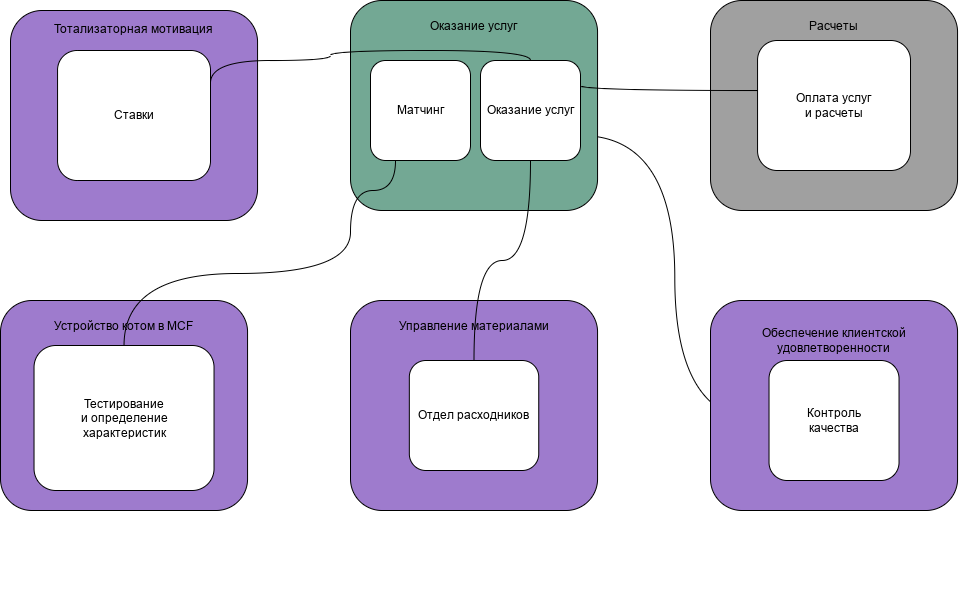

The diagram above was exported from draw.io. Its source (the exported page's mxGraphModel, read from the mxfile embedded in the PNG):
<mxGraphModel dx="1886" dy="1069" grid="1" gridSize="10" guides="1" tooltips="1" connect="1" arrows="1" fold="1" page="1" pageScale="1" pageWidth="1169" pageHeight="827" math="0" shadow="0">
  <root>
    <mxCell id="0" />
    <mxCell id="1" parent="0" />
    <mxCell id="wig7u1WO7MASWXM3mxRy-4" style="edgeStyle=orthogonalEdgeStyle;orthogonalLoop=1;jettySize=auto;html=1;exitX=1;exitY=0.75;exitDx=0;exitDy=0;entryX=0;entryY=0.5;entryDx=0;entryDy=0;curved=1;" parent="1" source="wig7u1WO7MASWXM3mxRy-5" target="wig7u1WO7MASWXM3mxRy-10" edge="1">
      <mxGeometry relative="1" as="geometry" />
    </mxCell>
    <mxCell id="fpALSdUo2TDQL6afOGSB-9" value="" style="group" parent="1" vertex="1" connectable="0">
      <mxGeometry x="30" y="30" width="247.06" height="210" as="geometry" />
    </mxCell>
    <mxCell id="fpALSdUo2TDQL6afOGSB-3" value="Тотализаторная мотивация&lt;br&gt;&lt;br&gt;&lt;br&gt;&lt;br&gt;&lt;br&gt;&lt;br&gt;&lt;br&gt;&lt;br&gt;&lt;br&gt;&lt;br&gt;&lt;br&gt;&lt;br&gt;&lt;br&gt;" style="rounded=1;whiteSpace=wrap;html=1;fillColor=#9E7BCD;" parent="fpALSdUo2TDQL6afOGSB-9" vertex="1">
      <mxGeometry width="247.06" height="210" as="geometry" />
    </mxCell>
    <mxCell id="wig7u1WO7MASWXM3mxRy-6" value="Ставки" style="rounded=1;whiteSpace=wrap;html=1;" parent="fpALSdUo2TDQL6afOGSB-9" vertex="1">
      <mxGeometry x="47.06" y="40" width="152.94" height="130" as="geometry" />
    </mxCell>
    <mxCell id="fpALSdUo2TDQL6afOGSB-11" value="" style="group" parent="1" vertex="1" connectable="0">
      <mxGeometry x="370" y="20" width="247.05999999999995" height="210" as="geometry" />
    </mxCell>
    <mxCell id="fpALSdUo2TDQL6afOGSB-1" value="Оказание услуг&lt;br&gt;&lt;br&gt;&lt;br&gt;&lt;br&gt;&lt;br&gt;&lt;br&gt;&lt;br&gt;&lt;br&gt;&lt;br&gt;&lt;br&gt;&lt;br&gt;&lt;br&gt;" style="rounded=1;whiteSpace=wrap;html=1;fillColor=#73a894;container=0;" parent="fpALSdUo2TDQL6afOGSB-11" vertex="1">
      <mxGeometry width="247.06" height="210" as="geometry" />
    </mxCell>
    <mxCell id="WjcI0IljslNcq2KVw8x4-1" value="Матчинг" style="rounded=1;whiteSpace=wrap;html=1;container=0;" parent="fpALSdUo2TDQL6afOGSB-11" vertex="1">
      <mxGeometry x="20" y="60" width="100" height="100" as="geometry" />
    </mxCell>
    <mxCell id="wig7u1WO7MASWXM3mxRy-5" value="Оказание услуг" style="rounded=1;whiteSpace=wrap;html=1;container=0;" parent="fpALSdUo2TDQL6afOGSB-11" vertex="1">
      <mxGeometry x="130" y="60" width="100" height="100" as="geometry" />
    </mxCell>
    <mxCell id="fpALSdUo2TDQL6afOGSB-12" value="" style="group" parent="1" vertex="1" connectable="0">
      <mxGeometry x="370" y="320" width="247.05999999999995" height="210" as="geometry" />
    </mxCell>
    <mxCell id="fpALSdUo2TDQL6afOGSB-5" value="Управление материалами&lt;br&gt;&lt;br&gt;&lt;br&gt;&lt;br&gt;&lt;br&gt;&lt;br&gt;&lt;br&gt;&lt;br&gt;&lt;br&gt;&lt;br&gt;&lt;br&gt;&lt;br&gt;" style="rounded=1;whiteSpace=wrap;html=1;fillColor=#9e7bcd;" parent="fpALSdUo2TDQL6afOGSB-12" vertex="1">
      <mxGeometry width="247.06" height="210" as="geometry" />
    </mxCell>
    <mxCell id="wig7u1WO7MASWXM3mxRy-9" value="Отдел расходников" style="rounded=1;whiteSpace=wrap;html=1;" parent="fpALSdUo2TDQL6afOGSB-12" vertex="1">
      <mxGeometry x="58.83" y="60" width="129.41" height="110" as="geometry" />
    </mxCell>
    <mxCell id="fpALSdUo2TDQL6afOGSB-13" value="" style="group" parent="1" vertex="1" connectable="0">
      <mxGeometry x="730" y="320" width="247.05999999999995" height="290" as="geometry" />
    </mxCell>
    <mxCell id="fpALSdUo2TDQL6afOGSB-7" value="Обеспечение клиентской удовлетворенности&lt;br&gt;&lt;br&gt;&lt;br&gt;&lt;br&gt;&lt;br&gt;&lt;br&gt;&lt;br&gt;&lt;br&gt;&lt;br&gt;&lt;br&gt;" style="rounded=1;whiteSpace=wrap;html=1;fillColor=#9E7BCD;" parent="fpALSdUo2TDQL6afOGSB-13" vertex="1">
      <mxGeometry width="247.06" height="210" as="geometry" />
    </mxCell>
    <mxCell id="wig7u1WO7MASWXM3mxRy-10" value="Контроль&lt;br&gt;качества" style="rounded=1;whiteSpace=wrap;html=1;" parent="fpALSdUo2TDQL6afOGSB-13" vertex="1">
      <mxGeometry x="58.53" y="60" width="130" height="120" as="geometry" />
    </mxCell>
    <mxCell id="fpALSdUo2TDQL6afOGSB-14" value="" style="group" parent="1" vertex="1" connectable="0">
      <mxGeometry x="730" y="20" width="247.05999999999995" height="210" as="geometry" />
    </mxCell>
    <mxCell id="fpALSdUo2TDQL6afOGSB-8" value="Расчеты&lt;br&gt;&lt;br&gt;&lt;br&gt;&lt;br&gt;&lt;br&gt;&lt;br&gt;&lt;br&gt;&lt;br&gt;&lt;br&gt;&lt;br&gt;&lt;br&gt;&lt;br&gt;" style="rounded=1;whiteSpace=wrap;html=1;fillColor=#a0a0a0;" parent="fpALSdUo2TDQL6afOGSB-14" vertex="1">
      <mxGeometry width="247.06" height="210" as="geometry" />
    </mxCell>
    <mxCell id="wig7u1WO7MASWXM3mxRy-7" value="Оплата услуг&lt;br style=&quot;border-color: var(--border-color);&quot;&gt;и расчеты" style="rounded=1;whiteSpace=wrap;html=1;" parent="fpALSdUo2TDQL6afOGSB-14" vertex="1">
      <mxGeometry x="47.06" y="40" width="152.94" height="130" as="geometry" />
    </mxCell>
    <mxCell id="fpALSdUo2TDQL6afOGSB-15" value="" style="edgeStyle=orthogonalEdgeStyle;orthogonalLoop=1;jettySize=auto;html=1;endArrow=none;endFill=0;curved=1;exitX=0.5;exitY=1;exitDx=0;exitDy=0;" parent="1" source="wig7u1WO7MASWXM3mxRy-5" target="wig7u1WO7MASWXM3mxRy-9" edge="1">
      <mxGeometry relative="1" as="geometry" />
    </mxCell>
    <mxCell id="fpALSdUo2TDQL6afOGSB-16" value="" style="orthogonalLoop=1;jettySize=auto;html=1;endArrow=none;endFill=0;edgeStyle=orthogonalEdgeStyle;curved=1;exitX=1;exitY=0.25;exitDx=0;exitDy=0;" parent="1" source="wig7u1WO7MASWXM3mxRy-5" target="wig7u1WO7MASWXM3mxRy-7" edge="1">
      <mxGeometry relative="1" as="geometry">
        <Array as="points">
          <mxPoint x="600" y="110" />
        </Array>
      </mxGeometry>
    </mxCell>
    <mxCell id="fpALSdUo2TDQL6afOGSB-17" value="" style="edgeStyle=orthogonalEdgeStyle;orthogonalLoop=1;jettySize=auto;html=1;curved=1;endArrow=none;endFill=0;exitX=0.5;exitY=0;exitDx=0;exitDy=0;entryX=1;entryY=0.25;entryDx=0;entryDy=0;" parent="1" source="wig7u1WO7MASWXM3mxRy-5" target="wig7u1WO7MASWXM3mxRy-6" edge="1">
      <mxGeometry relative="1" as="geometry">
        <Array as="points">
          <mxPoint x="550" y="70" />
          <mxPoint x="350" y="70" />
          <mxPoint x="350" y="80" />
          <mxPoint x="230" y="80" />
        </Array>
      </mxGeometry>
    </mxCell>
    <mxCell id="WfRnK8JT0mF5gvrJXfV1-1" value="" style="group" parent="1" vertex="1" connectable="0">
      <mxGeometry x="20" y="320" width="247.06" height="210" as="geometry" />
    </mxCell>
    <mxCell id="fpALSdUo2TDQL6afOGSB-6" value="Устройство котом в MCF&lt;br&gt;&lt;br&gt;&lt;br&gt;&lt;br&gt;&lt;br&gt;&lt;br&gt;&lt;br&gt;&lt;br&gt;&lt;br&gt;&lt;br&gt;&lt;br&gt;&lt;br&gt;" style="rounded=1;whiteSpace=wrap;html=1;fillColor=#9E7BCD;" parent="WfRnK8JT0mF5gvrJXfV1-1" vertex="1">
      <mxGeometry width="247.06" height="210" as="geometry" />
    </mxCell>
    <mxCell id="-GNpE_ClzCmvl6oZTril-1" value="Тестирование&lt;br&gt;и определение&lt;br&gt;характеристик" style="rounded=1;whiteSpace=wrap;html=1;" parent="WfRnK8JT0mF5gvrJXfV1-1" vertex="1">
      <mxGeometry x="33.53" y="45" width="180" height="145" as="geometry" />
    </mxCell>
    <mxCell id="fpALSdUo2TDQL6afOGSB-18" style="edgeStyle=orthogonalEdgeStyle;orthogonalLoop=1;jettySize=auto;html=1;exitX=0.25;exitY=1;exitDx=0;exitDy=0;entryX=0.5;entryY=0;entryDx=0;entryDy=0;endArrow=none;endFill=0;curved=1;" parent="1" source="WjcI0IljslNcq2KVw8x4-1" target="-GNpE_ClzCmvl6oZTril-1" edge="1">
      <mxGeometry relative="1" as="geometry">
        <Array as="points">
          <mxPoint x="370" y="210" />
          <mxPoint x="370" y="293" />
          <mxPoint x="144" y="293" />
        </Array>
      </mxGeometry>
    </mxCell>
  </root>
</mxGraphModel>